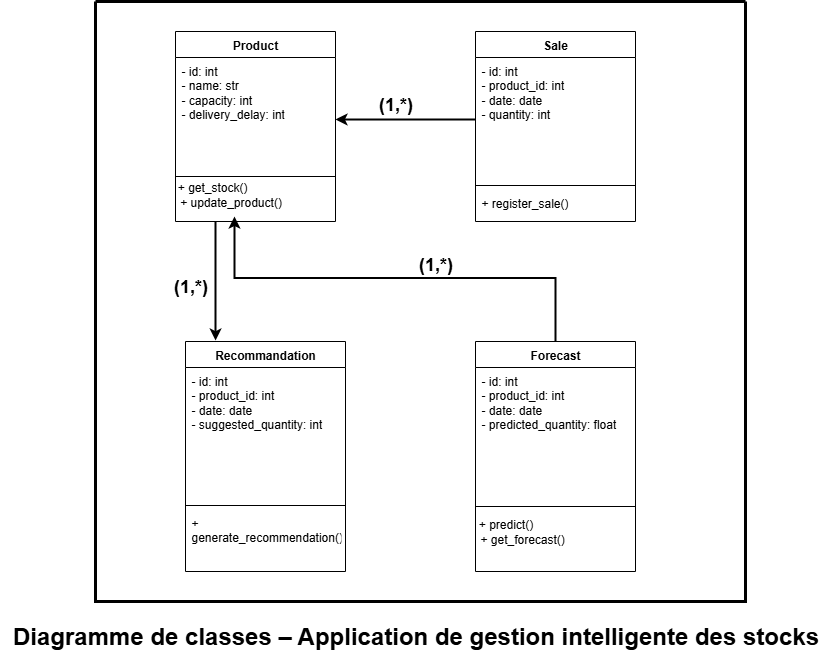

The diagram above was exported from draw.io. Its source (the exported page's mxGraphModel, read from the mxfile embedded in the PNG):
<mxGraphModel dx="2253" dy="785" grid="1" gridSize="10" guides="1" tooltips="1" connect="1" arrows="1" fold="1" page="1" pageScale="1" pageWidth="827" pageHeight="1169" math="0" shadow="0">
  <root>
    <mxCell id="0" />
    <mxCell id="1" parent="0" />
    <mxCell id="JZZmgYOSaI8sFq-pbjy7-9" value="Product" style="swimlane;fontStyle=1;align=center;verticalAlign=top;childLayout=stackLayout;horizontal=1;startSize=26;horizontalStack=0;resizeParent=1;resizeParentMax=0;resizeLast=0;collapsible=1;marginBottom=0;whiteSpace=wrap;html=1;" vertex="1" parent="1">
      <mxGeometry x="20" y="600" width="160" height="190" as="geometry">
        <mxRectangle x="20" y="600" width="80" height="30" as="alternateBounds" />
      </mxGeometry>
    </mxCell>
    <mxCell id="JZZmgYOSaI8sFq-pbjy7-10" value="&lt;div&gt;&lt;div&gt;- id: int&lt;/div&gt;&lt;div&gt;- name: str&lt;/div&gt;&lt;div&gt;- capacity: int&lt;/div&gt;&lt;div&gt;- delivery_delay: int&lt;/div&gt;&lt;/div&gt;" style="text;strokeColor=none;fillColor=none;align=left;verticalAlign=top;spacingLeft=4;spacingRight=4;overflow=hidden;rotatable=0;points=[[0,0.5],[1,0.5]];portConstraint=eastwest;whiteSpace=wrap;html=1;" vertex="1" parent="JZZmgYOSaI8sFq-pbjy7-9">
      <mxGeometry y="26" width="160" height="74" as="geometry" />
    </mxCell>
    <mxCell id="JZZmgYOSaI8sFq-pbjy7-11" value="" style="line;strokeWidth=1;fillColor=none;align=left;verticalAlign=middle;spacingTop=-1;spacingLeft=3;spacingRight=3;rotatable=0;labelPosition=right;points=[];portConstraint=eastwest;strokeColor=inherit;" vertex="1" parent="JZZmgYOSaI8sFq-pbjy7-9">
      <mxGeometry y="100" width="160" height="90" as="geometry" />
    </mxCell>
    <mxCell id="JZZmgYOSaI8sFq-pbjy7-22" value="&lt;div&gt;&amp;nbsp; &amp;nbsp; + get_stock()&lt;/div&gt;&lt;div&gt;&lt;span style=&quot;background-color: transparent; color: light-dark(rgb(0, 0, 0), rgb(255, 255, 255));&quot;&gt;&amp;nbsp; &amp;nbsp; &amp;nbsp; &amp;nbsp; &amp;nbsp; &amp;nbsp; &amp;nbsp; &amp;nbsp;+ update_product()&lt;/span&gt;&lt;/div&gt;" style="text;html=1;align=center;verticalAlign=middle;resizable=0;points=[];autosize=1;strokeColor=none;fillColor=none;" vertex="1" parent="1">
      <mxGeometry x="-40" y="743" width="180" height="40" as="geometry" />
    </mxCell>
    <mxCell id="JZZmgYOSaI8sFq-pbjy7-27" value="Sale" style="swimlane;fontStyle=1;align=center;verticalAlign=top;childLayout=stackLayout;horizontal=1;startSize=26;horizontalStack=0;resizeParent=1;resizeParentMax=0;resizeLast=0;collapsible=1;marginBottom=0;whiteSpace=wrap;html=1;" vertex="1" parent="1">
      <mxGeometry x="320" y="600" width="160" height="190" as="geometry" />
    </mxCell>
    <mxCell id="JZZmgYOSaI8sFq-pbjy7-28" value="&lt;div&gt;- id: int&lt;/div&gt;&lt;div&gt;- product_id: int&lt;/div&gt;&lt;div&gt;- date: date&lt;/div&gt;&lt;div&gt;- quantity: int&lt;/div&gt;" style="text;strokeColor=none;fillColor=none;align=left;verticalAlign=top;spacingLeft=4;spacingRight=4;overflow=hidden;rotatable=0;points=[[0,0.5],[1,0.5]];portConstraint=eastwest;whiteSpace=wrap;html=1;" vertex="1" parent="JZZmgYOSaI8sFq-pbjy7-27">
      <mxGeometry y="26" width="160" height="124" as="geometry" />
    </mxCell>
    <mxCell id="JZZmgYOSaI8sFq-pbjy7-29" value="" style="line;strokeWidth=1;fillColor=none;align=left;verticalAlign=middle;spacingTop=-1;spacingLeft=3;spacingRight=3;rotatable=0;labelPosition=right;points=[];portConstraint=eastwest;strokeColor=inherit;" vertex="1" parent="JZZmgYOSaI8sFq-pbjy7-27">
      <mxGeometry y="150" width="160" height="8" as="geometry" />
    </mxCell>
    <mxCell id="JZZmgYOSaI8sFq-pbjy7-30" value="+ register_sale()" style="text;strokeColor=none;fillColor=none;align=left;verticalAlign=top;spacingLeft=4;spacingRight=4;overflow=hidden;rotatable=0;points=[[0,0.5],[1,0.5]];portConstraint=eastwest;whiteSpace=wrap;html=1;" vertex="1" parent="JZZmgYOSaI8sFq-pbjy7-27">
      <mxGeometry y="158" width="160" height="32" as="geometry" />
    </mxCell>
    <mxCell id="JZZmgYOSaI8sFq-pbjy7-31" value="Forecast" style="swimlane;fontStyle=1;align=center;verticalAlign=top;childLayout=stackLayout;horizontal=1;startSize=26;horizontalStack=0;resizeParent=1;resizeParentMax=0;resizeLast=0;collapsible=1;marginBottom=0;whiteSpace=wrap;html=1;" vertex="1" parent="1">
      <mxGeometry x="320" y="910" width="160" height="230" as="geometry" />
    </mxCell>
    <mxCell id="JZZmgYOSaI8sFq-pbjy7-32" value="&lt;div&gt;- id: int&lt;/div&gt;&lt;div&gt;- product_id: int&lt;/div&gt;&lt;div&gt;- date: date&lt;/div&gt;&lt;div&gt;- predicted_quantity: float&lt;/div&gt;" style="text;strokeColor=none;fillColor=none;align=left;verticalAlign=top;spacingLeft=4;spacingRight=4;overflow=hidden;rotatable=0;points=[[0,0.5],[1,0.5]];portConstraint=eastwest;whiteSpace=wrap;html=1;" vertex="1" parent="JZZmgYOSaI8sFq-pbjy7-31">
      <mxGeometry y="26" width="160" height="74" as="geometry" />
    </mxCell>
    <mxCell id="JZZmgYOSaI8sFq-pbjy7-33" value="" style="line;strokeWidth=1;fillColor=none;align=left;verticalAlign=middle;spacingTop=-1;spacingLeft=3;spacingRight=3;rotatable=0;labelPosition=right;points=[];portConstraint=eastwest;strokeColor=inherit;" vertex="1" parent="JZZmgYOSaI8sFq-pbjy7-31">
      <mxGeometry y="100" width="160" height="130" as="geometry" />
    </mxCell>
    <mxCell id="JZZmgYOSaI8sFq-pbjy7-37" value="&lt;div&gt;&amp;nbsp; &amp;nbsp;&amp;nbsp;&lt;/div&gt;&lt;div&gt;&amp;nbsp; &amp;nbsp;+ predict()&lt;/div&gt;&lt;div&gt;&amp;nbsp; &amp;nbsp; &amp;nbsp; &amp;nbsp; &amp;nbsp; &amp;nbsp; &amp;nbsp;+ get_forecast()&lt;/div&gt;" style="text;html=1;align=center;verticalAlign=middle;resizable=0;points=[];autosize=1;strokeColor=none;fillColor=none;" vertex="1" parent="1">
      <mxGeometry x="270" y="1063" width="150" height="60" as="geometry" />
    </mxCell>
    <mxCell id="JZZmgYOSaI8sFq-pbjy7-38" value="Recommandation" style="swimlane;fontStyle=1;align=center;verticalAlign=top;childLayout=stackLayout;horizontal=1;startSize=26;horizontalStack=0;resizeParent=1;resizeParentMax=0;resizeLast=0;collapsible=1;marginBottom=0;whiteSpace=wrap;html=1;" vertex="1" parent="1">
      <mxGeometry x="30" y="910" width="160" height="230" as="geometry" />
    </mxCell>
    <mxCell id="JZZmgYOSaI8sFq-pbjy7-39" value="&lt;div&gt;- id: int&lt;/div&gt;&lt;div&gt;- product_id: int&lt;/div&gt;&lt;div&gt;- date: date&lt;/div&gt;&lt;div&gt;- suggested_quantity: int&lt;/div&gt;" style="text;strokeColor=none;fillColor=none;align=left;verticalAlign=top;spacingLeft=4;spacingRight=4;overflow=hidden;rotatable=0;points=[[0,0.5],[1,0.5]];portConstraint=eastwest;whiteSpace=wrap;html=1;" vertex="1" parent="JZZmgYOSaI8sFq-pbjy7-38">
      <mxGeometry y="26" width="160" height="134" as="geometry" />
    </mxCell>
    <mxCell id="JZZmgYOSaI8sFq-pbjy7-40" value="" style="line;strokeWidth=1;fillColor=none;align=left;verticalAlign=middle;spacingTop=-1;spacingLeft=3;spacingRight=3;rotatable=0;labelPosition=right;points=[];portConstraint=eastwest;strokeColor=inherit;" vertex="1" parent="JZZmgYOSaI8sFq-pbjy7-38">
      <mxGeometry y="160" width="160" height="8" as="geometry" />
    </mxCell>
    <mxCell id="JZZmgYOSaI8sFq-pbjy7-41" value="+ generate_recommendation()" style="text;strokeColor=none;fillColor=none;align=left;verticalAlign=top;spacingLeft=4;spacingRight=4;overflow=hidden;rotatable=0;points=[[0,0.5],[1,0.5]];portConstraint=eastwest;whiteSpace=wrap;html=1;" vertex="1" parent="JZZmgYOSaI8sFq-pbjy7-38">
      <mxGeometry y="168" width="160" height="62" as="geometry" />
    </mxCell>
    <mxCell id="JZZmgYOSaI8sFq-pbjy7-42" style="edgeStyle=orthogonalEdgeStyle;rounded=0;orthogonalLoop=1;jettySize=auto;html=1;exitX=0;exitY=0.5;exitDx=0;exitDy=0;entryX=1;entryY=0.838;entryDx=0;entryDy=0;entryPerimeter=0;strokeWidth=2;" edge="1" parent="1" source="JZZmgYOSaI8sFq-pbjy7-28" target="JZZmgYOSaI8sFq-pbjy7-10">
      <mxGeometry relative="1" as="geometry" />
    </mxCell>
    <mxCell id="JZZmgYOSaI8sFq-pbjy7-43" style="edgeStyle=orthogonalEdgeStyle;rounded=0;orthogonalLoop=1;jettySize=auto;html=1;exitX=0.5;exitY=0;exitDx=0;exitDy=0;entryX=0.661;entryY=1.05;entryDx=0;entryDy=0;entryPerimeter=0;strokeWidth=2;" edge="1" parent="1" source="JZZmgYOSaI8sFq-pbjy7-31" target="JZZmgYOSaI8sFq-pbjy7-22">
      <mxGeometry relative="1" as="geometry" />
    </mxCell>
    <mxCell id="JZZmgYOSaI8sFq-pbjy7-44" style="edgeStyle=orthogonalEdgeStyle;rounded=0;orthogonalLoop=1;jettySize=auto;html=1;exitX=0.25;exitY=1;exitDx=0;exitDy=0;entryX=0.188;entryY=-0.004;entryDx=0;entryDy=0;entryPerimeter=0;strokeWidth=2;" edge="1" parent="1" source="JZZmgYOSaI8sFq-pbjy7-9" target="JZZmgYOSaI8sFq-pbjy7-38">
      <mxGeometry relative="1" as="geometry" />
    </mxCell>
    <mxCell id="JZZmgYOSaI8sFq-pbjy7-45" value="&lt;font style=&quot;font-size: 18px;&quot;&gt;&lt;b&gt;(1,*)&lt;/b&gt;&lt;/font&gt;" style="text;html=1;align=center;verticalAlign=middle;resizable=0;points=[];autosize=1;strokeColor=none;fillColor=none;" vertex="1" parent="1">
      <mxGeometry x="210" y="653" width="60" height="40" as="geometry" />
    </mxCell>
    <mxCell id="JZZmgYOSaI8sFq-pbjy7-46" value="&lt;b&gt;&lt;font style=&quot;font-size: 18px;&quot;&gt;(1,*)&lt;/font&gt;&lt;/b&gt;" style="text;html=1;align=center;verticalAlign=middle;resizable=0;points=[];autosize=1;strokeColor=none;fillColor=none;" vertex="1" parent="1">
      <mxGeometry x="5" y="835" width="60" height="40" as="geometry" />
    </mxCell>
    <mxCell id="JZZmgYOSaI8sFq-pbjy7-47" value="&lt;b&gt;&lt;font style=&quot;font-size: 18px;&quot;&gt;(1,*)&lt;/font&gt;&lt;/b&gt;" style="text;html=1;align=center;verticalAlign=middle;resizable=0;points=[];autosize=1;strokeColor=none;fillColor=none;" vertex="1" parent="1">
      <mxGeometry x="250" y="813" width="60" height="40" as="geometry" />
    </mxCell>
    <mxCell id="JZZmgYOSaI8sFq-pbjy7-48" value="" style="swimlane;startSize=0;strokeWidth=3;" vertex="1" parent="1">
      <mxGeometry x="-60" y="570" width="650" height="600" as="geometry" />
    </mxCell>
    <mxCell id="JZZmgYOSaI8sFq-pbjy7-49" value="&lt;font style=&quot;font-size: 24px;&quot;&gt;&lt;b&gt;Diagramme de classes – Application de gestion intelligente des stocks&lt;/b&gt;&lt;/font&gt;" style="text;html=1;align=center;verticalAlign=middle;resizable=0;points=[];autosize=1;strokeColor=none;fillColor=none;" vertex="1" parent="1">
      <mxGeometry x="-155" y="1185" width="830" height="40" as="geometry" />
    </mxCell>
  </root>
</mxGraphModel>